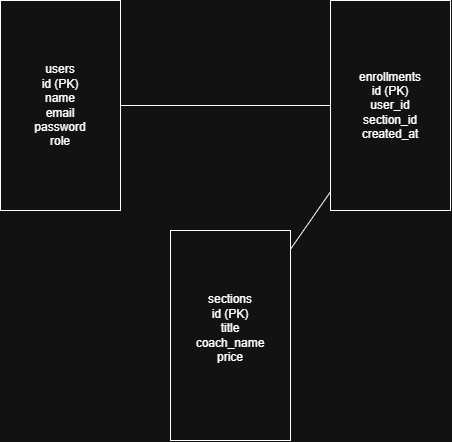

The diagram above was exported from draw.io. Its source (the exported page's mxGraphModel, read from the mxfile embedded in the PNG):
<mxGraphModel dx="528" dy="562" grid="1" gridSize="10" guides="1" tooltips="1" connect="1" arrows="1" fold="1" page="1" pageScale="1" pageWidth="827" pageHeight="1169" math="0" shadow="0">
  <root>
    <mxCell id="0" />
    <mxCell id="1" parent="0" />
    <mxCell id="GiLDYtzqYXQVNSwRMEwI-5" parent="1" style="rounded=0;whiteSpace=wrap;html=1;" value="users&lt;div&gt;id (PK)&lt;/div&gt;&lt;div&gt;name&lt;/div&gt;&lt;div&gt;email&lt;/div&gt;&lt;div&gt;password&lt;/div&gt;&lt;div&gt;role&lt;/div&gt;" vertex="1">
      <mxGeometry height="210" width="120" x="40" y="100" as="geometry" />
    </mxCell>
    <mxCell id="GiLDYtzqYXQVNSwRMEwI-6" parent="1" style="rounded=0;whiteSpace=wrap;html=1;" value="enrollments&lt;div&gt;&lt;span style=&quot;background-color: transparent; color: light-dark(#000000, var(--ge-light-color, #ffffff));&quot;&gt;id (PK)&lt;/span&gt;&lt;/div&gt;&lt;div&gt;&lt;span style=&quot;background-color: transparent; color: light-dark(#000000, var(--ge-light-color, #ffffff));&quot;&gt;user_id&lt;/span&gt;&lt;/div&gt;&lt;div&gt;&lt;span style=&quot;background-color: transparent; color: light-dark(#000000, var(--ge-light-color, #ffffff));&quot;&gt;section_id&lt;/span&gt;&lt;/div&gt;&lt;div&gt;&lt;span style=&quot;background-color: transparent; color: light-dark(#000000, var(--ge-light-color, #ffffff));&quot;&gt;created_at&lt;/span&gt;&lt;/div&gt;" vertex="1">
      <mxGeometry height="210" width="120" x="370" y="100" as="geometry" />
    </mxCell>
    <mxCell id="GiLDYtzqYXQVNSwRMEwI-7" parent="1" style="rounded=0;whiteSpace=wrap;html=1;" value="sections&lt;div&gt;&lt;span style=&quot;background-color: transparent; color: light-dark(#000000, var(--ge-light-color, #ffffff));&quot;&gt;id (PK)&lt;/span&gt;&lt;/div&gt;&lt;div&gt;&lt;span style=&quot;background-color: transparent; color: light-dark(#000000, var(--ge-light-color, #ffffff));&quot;&gt;title&lt;/span&gt;&lt;/div&gt;&lt;div&gt;&lt;span style=&quot;background-color: transparent; color: light-dark(#000000, var(--ge-light-color, #ffffff));&quot;&gt;coach_name&lt;/span&gt;&lt;/div&gt;&lt;div&gt;&lt;span style=&quot;background-color: transparent; color: light-dark(#000000, var(--ge-light-color, #ffffff));&quot;&gt;price&lt;/span&gt;&lt;div&gt;&lt;div&gt;&lt;br&gt;&lt;/div&gt;&lt;/div&gt;&lt;/div&gt;" vertex="1">
      <mxGeometry height="210" width="120" x="210" y="330" as="geometry" />
    </mxCell>
    <mxCell id="GiLDYtzqYXQVNSwRMEwI-11" edge="1" parent="1" source="GiLDYtzqYXQVNSwRMEwI-5" style="endArrow=none;html=1;rounded=0;defaultLabelBackgroundColor=page;entryX=0;entryY=0.5;entryDx=0;entryDy=0;" target="GiLDYtzqYXQVNSwRMEwI-6" value="">
      <mxGeometry height="50" relative="1" width="50" as="geometry">
        <mxPoint x="250" y="310" as="sourcePoint" />
        <mxPoint x="300" y="260" as="targetPoint" />
      </mxGeometry>
    </mxCell>
    <mxCell id="GiLDYtzqYXQVNSwRMEwI-12" edge="1" parent="1" source="GiLDYtzqYXQVNSwRMEwI-7" style="endArrow=none;html=1;rounded=0;defaultLabelBackgroundColor=page;" target="GiLDYtzqYXQVNSwRMEwI-6" value="">
      <mxGeometry height="50" relative="1" width="50" as="geometry">
        <mxPoint x="250" y="310" as="sourcePoint" />
        <mxPoint x="300" y="260" as="targetPoint" />
      </mxGeometry>
    </mxCell>
  </root>
</mxGraphModel>